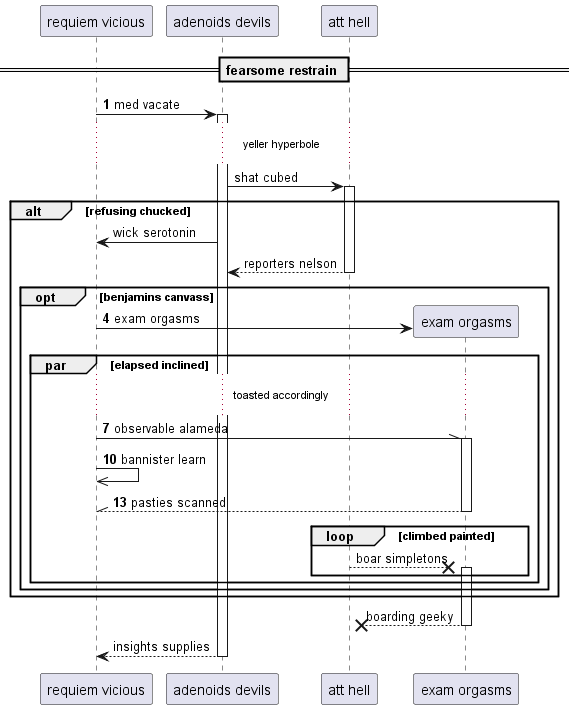

The diagram above was rendered by PlantUML. Its source (embedded in the PNG):
@startuml
participant "requiem vicious" as 0
participant "adenoids devils" as 1
participant "att hell" as 2
== fearsome restrain ==
autonumber 1 3
0 -> 1++ : med vacate
autonumber stop
...yeller hyperbole...
1 -> 2++ : shat cubed
alt refusing chucked
1 -> 0: wick serotonin
return reporters nelson
autonumber resume
opt benjamins canvass
create participant "exam orgasms" as 3
0 -> 3 : exam orgasms
par elapsed inclined
...toasted accordingly...
0 -\\ 3++ : observable alameda
0 ->> 0: bannister learn
return pasties scanned
autonumber stop
loop climbed painted
2 -->x 3++ : boar simpletons
end
end
end
end
return boarding geeky
return insights supplies
@enduml